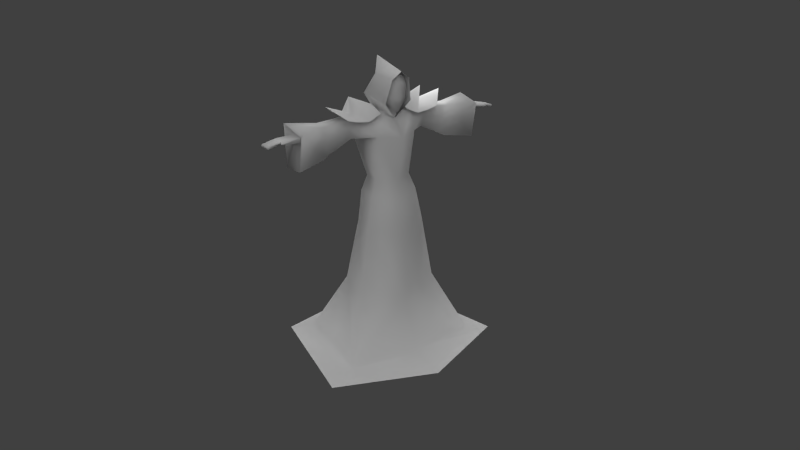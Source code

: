 # Source: mage.blend  (saved by Blender 2.56.0; exported with 4.5.12 LTS)
import bpy
from mathutils import Matrix  # noqa: F401  (used for matrix-valued properties, if any)

bpy.ops.wm.read_factory_settings(use_empty=True)
scene = bpy.context.scene
scene.name = 'Scene'

# ---- collections
col_collection_1 = bpy.data.collections.new('Collection 1'); scene.collection.children.link(col_collection_1)
col_collection_2 = bpy.data.collections.new('Collection 2'); scene.collection.children.link(col_collection_2)

# ---- materials (node trees are filled in below, after node groups)
mat_material_001 = bpy.data.materials.new('Material.001')
mat_material_001.alpha_threshold = 0.0
mat_material_001.use_transparent_shadow = False
mat_material_001.roughness = 0.5
mat_material_001.specular_intensity = 0.0
mat_material_001.line_color = (0.0, 0.0, 0.0, 1.0)

# ---- material node trees

# ---- world
world_world = bpy.data.worlds.new('World'); scene.world = world_world
world_world.color = (0.05088, 0.05088, 0.05088)
world_world.use_sun_shadow = False
world_world.sun_shadow_jitter_overblur = 0.0
world_world.cycles.sampling_method = 'MANUAL'
world_world.cycles.sample_map_resolution = 256

# ---- cameras
cam_camera = bpy.data.cameras.new('Camera')
cam_camera.clip_end = 100.0
cam_camera.lens = 35.0
cam_camera.ortho_scale = 7.314
cam_camera.dof.focus_distance = 0.0
cam_camera.dof.aperture_fstop = 128.0

# ---- lights
light_lamp = bpy.data.lights.new('Lamp', 'POINT')
light_lamp.transmission_factor = 0.0
light_lamp.cutoff_distance = 30.0
light_lamp.energy = 100.0
light_lamp.shadow_buffer_clip_start = 1.001
light_lamp.shadow_soft_size = 1.0
light_lamp.shadow_maximum_resolution = 0.006
light_lamp.use_absolute_resolution = True
light_lamp.cycles.use_multiple_importance_sampling = False
light_sun_001 = bpy.data.lights.new('Sun.001', 'SUN')
light_sun_001.transmission_factor = 0.0
light_sun_001.angle = 1.571
light_sun_001.energy = 1.0
light_sun_001.shadow_buffer_clip_start = 0.5
light_sun_001.shadow_soft_size = 1.0
light_sun_001.shadow_cascade_max_distance = 1000.0
light_sun_001.cycles.use_multiple_importance_sampling = False
light_sun = bpy.data.lights.new('Sun', 'SUN')
light_sun.transmission_factor = 0.0
light_sun.angle = 1.571
light_sun.energy = 1.0
light_sun.shadow_buffer_clip_start = 0.5
light_sun.shadow_soft_size = 1.0
light_sun.shadow_cascade_max_distance = 1000.0
light_sun.cycles.use_multiple_importance_sampling = False

# ---- meshes
me_mage_mesh = bpy.data.meshes.new('Mage_mesh')
me_mage_mesh.from_pydata([(5.189, 2.159, 6.491), (-5.189, 2.159, 6.491), (5.277, -1.076, 6.28), (-5.277, -1.076, 6.28), (6.774, 0.5897, 7.468), (-6.774, 0.5897, 7.468), (4.118, 2.159, 6.228), (-4.118, 2.159, 6.228), (1.506, 2.165, 6.648), (-1.506, 2.165, 6.648), (4.205, -1.076, 6.017), (-4.205, -1.076, 6.017), (4.143, 0.5447, 6.606), (-4.143, 0.5447, 6.606), (1.593, -1.07, 6.438), (-1.593, -1.07, 6.438), (1.532, 0.5506, 7.027), (-1.532, 0.5506, 7.027), (2.812, 2.162, 6.438), (-2.812, 2.162, 6.438), (2.899, -1.073, 5.87), (-2.899, -1.073, 5.87), (4.273, 0.4622, 8.108), (-4.273, 0.4622, 8.108), (0.0, 3.149, -10.28), (3.71, 2.674, -10.78), (-3.71, 2.674, -10.78), (4.466, -1.605, -11.05), (-4.466, -1.605, -11.05), (0.0, -2.938, -11.86), (0.0, 7.834, -17.07), (5.52, 6.793, -17.12), (-5.52, 6.793, -17.12), (7.536, -3.943, -17.15), (-7.536, -3.943, -17.15), (0.0, -4.939, -17.4), (0.0, 2.421, -4.113), (2.792, 1.584, -4.541), (-2.792, 1.584, -4.541), (3.44, -1.107, -4.773), (-3.44, -1.107, -4.773), (0.0, -2.691, -5.493), (1.044, 1.498, 6.792), (-1.044, 1.498, 6.792), (0.0, 1.929, 6.866), (0.0, -1.027, 5.778), (2.165, 1.382, 6.7), (-2.165, 1.382, 6.7), (2.586, -0.4085, 6.308), (-2.586, -0.4085, 6.308), (0.0, 2.568, 5.652), (0.0, 2.283, 2.945), (2.91, 1.781, 3.89), (-2.91, 1.781, 3.89), (0.0, -2.591, 4.197), (2.297, -1.308, 4.359), (-2.297, -1.308, 4.359), (0.0, -1.75, -0.01106), (2.054, -0.6453, 0.00956), (-2.054, -0.6453, 0.00956), (0.0, 1.566, 0.004297), (1.756, 1.311, 0.003555), (-1.756, 1.311, 0.003555), (5.572, 1.225, 6.109), (-5.572, 1.225, 6.109), (6.186, 0.1545, 5.821), (-6.186, 0.1545, 5.821), (5.841, 2.047, 3.464), (-5.841, 2.047, 3.464), (6.124, 0.2452, 3.375), (-6.124, 0.2452, 3.375), (7.479, 1.15, 6.021), (-7.479, 1.15, 6.021), (7.44, 0.1468, 5.759), (-7.44, 0.1468, 5.759), (7.525, 1.896, 2.675), (-7.525, 1.896, 2.675), (7.336, 0.2306, 2.735), (-7.336, 0.2306, 2.735), (6.813, 0.1506, 5.79), (-6.813, 0.1506, 5.79), (6.486, 1.181, 6.067), (-6.486, 1.181, 6.067), (6.657, 1.972, 3.225), (-6.657, 1.972, 3.225), (6.728, 0.2379, 3.202), (-6.728, 0.2379, 3.202), (2.671, -1.013, -1.58), (-2.671, -1.013, -1.58), (0.0, 2.058, -1.027), (2.47, 1.346, -1.386), (-2.47, 1.346, -1.386), (13.42, 0.825, 5.127), (-13.42, 0.825, 5.127), (13.45, -0.3274, 5.102), (-13.45, -0.3274, 5.102), (13.47, 0.9629, 4.794), (-13.47, 0.9629, 4.794), (13.37, -0.3416, 4.868), (-13.37, -0.3416, 4.868), (10.01, -0.3862, 5.428), (-10.01, -0.3862, 5.428), (9.958, 0.8114, 5.497), (-9.958, 0.8114, 5.497), (10.03, 0.9829, 4.86), (-10.03, 0.9829, 4.86), (9.943, -0.3827, 4.948), (-9.943, -0.3827, 4.948), (4.446, 0.1406, 5.998), (-4.446, 0.1406, 5.998), (4.028, 1.197, 6.365), (-4.028, 1.197, 6.365), (4.285, 1.795, 4.019), (-4.285, 1.795, 4.019), (4.346, 0.08882, 4.272), (-4.346, 0.08882, 4.272), (6.676, 0.7321, 3.107), (-6.676, 0.7321, 3.107), (6.648, 1.477, 3.116), (-6.648, 1.477, 3.116), (7.028, 0.7419, 3.018), (-7.028, 0.7419, 3.018), (7.078, 1.424, 3.002), (-7.078, 1.424, 3.002), (6.333, 0.7651, 3.218), (-6.333, 0.7651, 3.218), (6.241, 1.488, 3.247), (-6.241, 1.488, 3.247), (0.0, -2.444, -2.209), (10.33, -1.348, 5.878), (-10.33, -1.348, 5.878), (10.66, 1.676, 6.37), (-10.66, 1.676, 6.37), (10.63, 1.564, 2.368), (-10.63, 1.564, 2.368), (10.47, -0.6105, 2.35), (-10.47, -0.6105, 2.35), (12.09, -0.2408, 5.37), (-12.09, -0.2408, 5.37), (12.06, 0.8111, 5.414), (-12.06, 0.8111, 5.414), (12.1, 0.9552, 5.056), (-12.1, 0.9552, 5.056), (12.0, -0.2405, 5.114), (-12.0, -0.2405, 5.114), (12.22, -0.6803, 5.174), (-12.22, -0.6803, 5.174), (12.25, -0.6794, 5.27), (-12.25, -0.6794, 5.27), (12.08, -0.8769, 5.2), (-12.08, -0.8769, 5.2), (12.11, -0.8811, 5.303), (-12.11, -0.8811, 5.303), (1.895, 1.416, 7.991), (-1.895, 1.416, 7.991), (0.0, 2.161, 8.454), (1.475, -1.743, 7.394), (-1.475, -1.743, 7.394), (1.094, 0.5515, 9.821), (-1.094, 0.5515, 9.821), (0.0, 1.78, 11.22), (0.9846, -2.16, 9.598), (-0.9846, -2.16, 9.598), (0.0, -2.273, 10.28), (7.878, 8.378, -17.86), (-7.878, 8.378, -17.86), (10.33, -4.673, -17.89), (-10.33, -4.673, -17.89), (0.0, -8.633, -18.03), (0.0, 9.879, -17.66), (0.0, 1.418, 7.247), (0.8948, 0.1681, 7.816), (-0.8948, 0.1681, 7.816), (0.0, 1.58, 8.593), (1.138, 0.129, 8.215), (-1.138, 0.129, 8.215), (0.7218, 0.3978, 9.867), (-0.7218, 0.3978, 9.867), (0.0, 0.7193, 10.11), (0.8784, -0.8509, 7.11), (-0.8784, -0.8509, 7.11), (0.0, -1.179, 6.321), (0.7021, -1.605, 9.698), (-0.7021, -1.605, 9.698), (0.0, -1.621, 10.01), (1.038, -1.424, 7.466), (-1.038, -1.424, 7.466), (0.0, -1.763, 6.58), (1.11, 0.261, 8.929), (-1.11, 0.261, 8.929), (0.0, 1.157, 9.086), (0.9145, -1.743, 8.978), (-0.9145, -1.743, 8.978), (0.0, -2.003, 8.925), (1.129, 0.1694, 8.434), (-1.129, 0.1694, 8.434), (0.0, 1.451, 8.744), (1.0, -1.522, 7.929), (-1.0, -1.522, 7.929), (0.0, -2.068, 7.687)], [], [(2, 4, 12, 10), (13, 5, 3, 11), (4, 0, 6, 12), (7, 1, 5, 13), (12, 22, 20, 10), (21, 23, 13, 11), (22, 16, 14, 20), (15, 17, 23, 21), (6, 18, 22, 12), (23, 19, 7, 13), (18, 8, 16, 22), (17, 9, 19, 23), (25, 31, 30, 24), (30, 32, 26, 24), (25, 27, 33, 31), (34, 28, 26, 32), (29, 35, 33, 27), (34, 35, 29, 28), (36, 37, 25, 24), (26, 38, 36, 24), (37, 39, 27, 25), (28, 40, 38, 26), (39, 41, 29, 27), (29, 41, 40, 28), (42, 45, 48, 46), (49, 45, 43, 47), (42, 46, 50, 44), (50, 47, 43, 44), (50, 46, 52, 51), (53, 47, 50, 51), (48, 45, 54, 55), (54, 45, 49, 56), (55, 54, 57, 58), (57, 54, 56, 59), (51, 52, 61, 60), (62, 53, 51, 60), (52, 55, 58, 61), (59, 56, 53, 62), (65, 79, 81, 63), (82, 80, 66, 64), (79, 73, 71, 81), (72, 74, 80, 82), (69, 85, 79, 65), (80, 86, 70, 66), (85, 77, 73, 79), (74, 78, 86, 80), (60, 61, 90, 89), (91, 62, 60, 89), (61, 58, 87, 90), (88, 59, 62, 91), (92, 94, 98, 96), (99, 95, 93, 97), (48, 108, 110, 46), (111, 109, 49, 47), (108, 65, 63, 110), (64, 66, 109, 111), (46, 110, 112, 52), (113, 111, 47, 53), (110, 63, 67, 112), (68, 64, 111, 113), (55, 114, 108, 48), (109, 115, 56, 49), (114, 69, 65, 108), (66, 70, 115, 109), (52, 112, 114, 55), (115, 113, 53, 56), (112, 67, 69, 114), (70, 68, 113, 115), (63, 81, 83, 67), (84, 82, 64, 68), (71, 75, 83, 81), (84, 76, 72, 82), (85, 69, 124, 116), (125, 70, 86, 117), (77, 85, 116, 120), (117, 86, 78, 121), (83, 75, 122, 118), (123, 76, 84, 119), (67, 83, 118, 126), (119, 84, 68, 127), (75, 77, 120, 122), (121, 78, 76, 123), (69, 67, 126, 124), (127, 68, 70, 125), (126, 118, 116, 124), (117, 119, 127, 125), (118, 122, 120, 116), (121, 123, 119, 117), (57, 128, 87, 58), (88, 128, 57, 59), (73, 129, 131, 71), (132, 130, 74, 72), (71, 131, 133, 75), (134, 132, 72, 76), (77, 135, 129, 73), (130, 136, 78, 74), (75, 133, 135, 77), (136, 134, 76, 78), (100, 137, 139, 102), (140, 138, 101, 103), (137, 94, 92, 139), (93, 95, 138, 140), (102, 139, 141, 104), (142, 140, 103, 105), (139, 92, 96, 141), (97, 93, 140, 142), (143, 98, 94, 137), (95, 99, 144, 138), (104, 141, 143, 106), (144, 142, 105, 107), (141, 96, 98, 143), (99, 97, 142, 144), (143, 137, 147, 145), (148, 138, 144, 146), (106, 143, 145, 149), (146, 144, 107, 150), (137, 100, 151, 147), (152, 101, 138, 148), (100, 106, 149, 151), (150, 107, 101, 152), (149, 145, 147, 151), (148, 146, 150, 152), (104, 106, 135, 133), (136, 107, 105, 134), (102, 104, 133, 131), (134, 105, 103, 132), (100, 102, 131, 129), (132, 103, 101, 130), (100, 129, 135, 106), (136, 130, 101, 107), (39, 87, 128, 41), (128, 88, 40, 41), (37, 90, 87, 39), (88, 91, 38, 40), (36, 89, 90, 37), (91, 89, 36, 38), (44, 155, 153, 42), (154, 155, 44, 43), (42, 153, 156, 45), (157, 154, 43, 45), (155, 160, 158, 153), (159, 160, 155, 154), (153, 158, 161, 156), (162, 159, 154, 157), (158, 160, 163, 161), (163, 160, 159, 162), (33, 166, 164, 31), (165, 167, 34, 32), (35, 168, 166, 33), (167, 168, 35, 34), (164, 169, 30, 31), (30, 169, 165, 32), (185, 179, 171, 174), (172, 180, 186, 175), (174, 171, 170, 173), (170, 172, 175, 173), (182, 176, 178, 184), (178, 177, 183, 184), (179, 185, 187, 181), (187, 186, 180, 181), (170, 171, 42, 44), (43, 172, 170, 44), (179, 45, 42, 171), (43, 45, 180, 172), (181, 45, 179), (180, 45, 181), (188, 176, 182, 191), (183, 177, 189, 192), (176, 188, 190, 178), (190, 189, 177, 178), (191, 182, 184, 193), (184, 183, 192, 193), (174, 194, 197, 185), (198, 195, 175, 186), (194, 188, 191, 197), (192, 189, 195, 198), (188, 194, 196, 190), (196, 195, 189, 190), (194, 174, 173, 196), (173, 175, 195, 196), (185, 197, 199, 187), (199, 198, 186, 187), (197, 191, 193, 199), (193, 192, 198, 199)])
me_mage_mesh.polygons.foreach_set('use_smooth', [True] * 184)
_uv = me_mage_mesh.uv_layers.new(name='UVTex')
_uv.uv.foreach_set('vector', [0.4339, 0.7881, 0.4937, 0.8574, 0.3873, 0.8507, 0.3975, 0.7835, 0.1359, 0.8507, 0.0295, 0.8574, 0.08936, 0.7881, 0.1257, 0.7835, 0.4937, 0.8574, 0.4269, 0.9139, 0.3902, 0.9159, 0.3873, 0.8507, 0.133, 0.9159, 0.09635, 0.9139, 0.0295, 0.8574, 0.1359, 0.8507, 0.3873, 0.8507, 0.3504, 0.8514, 0.3543, 0.774, 0.3975, 0.7835, 0.1689, 0.774, 0.1728, 0.8514, 0.1359, 0.8507, 0.1257, 0.7835, 0.3504, 0.8514, 0.2763, 0.8512, 0.2896, 0.774, 0.3543, 0.774, 0.2336, 0.774, 0.247, 0.8512, 0.1728, 0.8514, 0.1689, 0.774, 0.3902, 0.9159, 0.3457, 0.9205, 0.3504, 0.8514, 0.3873, 0.8507, 0.1728, 0.8514, 0.1775, 0.9205, 0.133, 0.9159, 0.1359, 0.8507, 0.3457, 0.9205, 0.2853, 0.9266, 0.2763, 0.8512, 0.3504, 0.8514, 0.247, 0.8512, 0.2379, 0.9266, 0.1775, 0.9205, 0.1728, 0.8514, 0.1871, 0.2885, 0.05365, 0.2417, 0.05253, 0.3274, 0.1626, 0.3454, 0.6676, 0.3274, 0.6664, 0.2417, 0.533, 0.2885, 0.5575, 0.3454, 0.1871, 0.2885, 0.2545, 0.2323, 0.2012, 0.08402, 0.05365, 0.2417, 0.5189, 0.08402, 0.4656, 0.2323, 0.533, 0.2885, 0.6664, 0.2417, 0.36, 0.2115, 0.3604, 0.06374, 0.2012, 0.08402, 0.2545, 0.2323, 0.5189, 0.08402, 0.3604, 0.06374, 0.36, 0.2115, 0.4656, 0.2323, 0.2183, 0.4047, 0.2516, 0.3776, 0.1871, 0.2885, 0.1626, 0.3454, 0.533, 0.2885, 0.4684, 0.3776, 0.5018, 0.4047, 0.5575, 0.3454, 0.2516, 0.3776, 0.2932, 0.357, 0.2545, 0.2323, 0.1871, 0.2885, 0.4656, 0.2323, 0.4268, 0.357, 0.4684, 0.3776, 0.533, 0.2885, 0.2932, 0.357, 0.3598, 0.3392, 0.36, 0.2115, 0.2545, 0.2323, 0.36, 0.2115, 0.3598, 0.3392, 0.4268, 0.357, 0.4656, 0.2323, 0.3596, 0.5908, 0.3597, 0.5553, 0.3314, 0.5754, 0.3466, 0.5951, 0.3887, 0.5754, 0.3597, 0.5553, 0.3596, 0.5908, 0.3735, 0.5951, 0.1955, 0.5302, 0.2033, 0.5404, 0.2022, 0.5099, 0.1894, 0.5188, 0.5178, 0.5099, 0.5167, 0.5404, 0.5246, 0.5302, 0.5306, 0.5188, 0.2022, 0.5099, 0.2033, 0.5404, 0.2547, 0.5371, 0.2264, 0.4911, 0.4654, 0.5371, 0.5167, 0.5404, 0.5178, 0.5099, 0.4937, 0.4911, 0.3314, 0.5754, 0.3597, 0.5553, 0.3597, 0.5293, 0.32, 0.5414, 0.3597, 0.5293, 0.3597, 0.5553, 0.3887, 0.5754, 0.4001, 0.5414, 0.32, 0.5414, 0.3597, 0.5293, 0.3599, 0.4476, 0.31, 0.4486, 0.3599, 0.4476, 0.3597, 0.5293, 0.4001, 0.5414, 0.4101, 0.4486, 0.2264, 0.4911, 0.2547, 0.5371, 0.2683, 0.4526, 0.2374, 0.4544, 0.4518, 0.4526, 0.4654, 0.5371, 0.4937, 0.4911, 0.4826, 0.4544, 0.2547, 0.5371, 0.32, 0.5414, 0.31, 0.4486, 0.2683, 0.4526, 0.4101, 0.4486, 0.4001, 0.5414, 0.4654, 0.5371, 0.4518, 0.4526, 0.2947, 0.6147, 0.2907, 0.6217, 0.3041, 0.6257, 0.311, 0.6166, 0.4159, 0.6257, 0.4294, 0.6217, 0.4253, 0.6147, 0.4091, 0.6166, 0.2907, 0.6217, 0.2868, 0.628, 0.2966, 0.6363, 0.3041, 0.6257, 0.4235, 0.6363, 0.4333, 0.628, 0.4294, 0.6217, 0.4159, 0.6257, 0.2651, 0.6023, 0.2616, 0.6094, 0.2907, 0.6217, 0.2947, 0.6147, 0.4294, 0.6217, 0.4585, 0.6094, 0.4549, 0.6023, 0.4253, 0.6147, 0.2616, 0.6094, 0.2571, 0.6146, 0.2868, 0.628, 0.2907, 0.6217, 0.4333, 0.628, 0.463, 0.6146, 0.4585, 0.6094, 0.4294, 0.6217, 0.2374, 0.4544, 0.2683, 0.4526, 0.2691, 0.4254, 0.2343, 0.4408, 0.451, 0.4254, 0.4518, 0.4526, 0.4826, 0.4544, 0.4857, 0.4408, 0.2683, 0.4526, 0.31, 0.4486, 0.3063, 0.4136, 0.2691, 0.4254, 0.4138, 0.4136, 0.4101, 0.4486, 0.4518, 0.4526, 0.451, 0.4254, 0.8938, 0.9456, 0.9265, 0.9453, 0.9271, 0.9524, 0.89, 0.9552, 0.9334, 0.9159, 0.9339, 0.9089, 0.9666, 0.9091, 0.9704, 0.9187, 0.3314, 0.5754, 0.31, 0.5946, 0.3246, 0.6031, 0.3466, 0.5951, 0.3955, 0.6031, 0.4101, 0.5946, 0.3887, 0.5754, 0.3735, 0.5951, 0.31, 0.5946, 0.2947, 0.6147, 0.311, 0.6166, 0.3246, 0.6031, 0.4091, 0.6166, 0.4253, 0.6147, 0.4101, 0.5946, 0.3955, 0.6031, 0.2033, 0.5404, 0.2116, 0.5609, 0.2515, 0.5652, 0.2547, 0.5371, 0.4686, 0.5652, 0.5085, 0.5609, 0.5167, 0.5404, 0.4654, 0.5371, 0.2116, 0.5609, 0.2129, 0.5802, 0.2461, 0.5924, 0.2515, 0.5652, 0.474, 0.5924, 0.5072, 0.5802, 0.5085, 0.5609, 0.4686, 0.5652, 0.32, 0.5414, 0.284, 0.5749, 0.31, 0.5946, 0.3314, 0.5754, 0.4101, 0.5946, 0.4361, 0.5749, 0.4001, 0.5414, 0.3887, 0.5754, 0.284, 0.5749, 0.2651, 0.6023, 0.2947, 0.6147, 0.31, 0.5946, 0.4253, 0.6147, 0.4549, 0.6023, 0.4361, 0.5749, 0.4101, 0.5946, 0.2547, 0.5371, 0.2515, 0.5652, 0.284, 0.5749, 0.32, 0.5414, 0.4361, 0.5749, 0.4686, 0.5652, 0.4654, 0.5371, 0.4001, 0.5414, 0.2515, 0.5652, 0.2461, 0.5924, 0.2651, 0.6023, 0.284, 0.5749, 0.4549, 0.6023, 0.474, 0.5924, 0.4686, 0.5652, 0.4361, 0.5749, 0.2129, 0.5802, 0.2103, 0.5924, 0.2446, 0.6023, 0.2461, 0.5924, 0.4755, 0.6023, 0.5098, 0.5924, 0.5072, 0.5802, 0.474, 0.5924, 0.2081, 0.6047, 0.2448, 0.6114, 0.2446, 0.6023, 0.2103, 0.5924, 0.4755, 0.6023, 0.4752, 0.6114, 0.5119, 0.6047, 0.5098, 0.5924, 0.2616, 0.6094, 0.2651, 0.6023, 0.258, 0.603, 0.2567, 0.6067, 0.4621, 0.603, 0.4549, 0.6023, 0.4585, 0.6094, 0.4633, 0.6067, 0.2571, 0.6146, 0.2616, 0.6094, 0.2567, 0.6067, 0.2551, 0.6099, 0.4633, 0.6067, 0.4585, 0.6094, 0.463, 0.6146, 0.465, 0.6099, 0.2446, 0.6023, 0.2448, 0.6114, 0.2493, 0.608, 0.2498, 0.6037, 0.4708, 0.608, 0.4752, 0.6114, 0.4755, 0.6023, 0.4703, 0.6037, 0.2461, 0.5924, 0.2446, 0.6023, 0.2498, 0.6037, 0.2509, 0.5994, 0.4703, 0.6037, 0.4755, 0.6023, 0.474, 0.5924, 0.4692, 0.5994, 0.2448, 0.6114, 0.2571, 0.6146, 0.2551, 0.6099, 0.2493, 0.608, 0.465, 0.6099, 0.463, 0.6146, 0.4752, 0.6114, 0.4708, 0.608, 0.2651, 0.6023, 0.2461, 0.5924, 0.2509, 0.5994, 0.258, 0.603, 0.4692, 0.5994, 0.474, 0.5924, 0.4549, 0.6023, 0.4621, 0.603, 0.2509, 0.5994, 0.2498, 0.6037, 0.2567, 0.6067, 0.258, 0.603, 0.4633, 0.6067, 0.4703, 0.6037, 0.4692, 0.5994, 0.4621, 0.603, 0.2498, 0.6037, 0.2493, 0.608, 0.2551, 0.6099, 0.2567, 0.6067, 0.465, 0.6099, 0.4708, 0.608, 0.4703, 0.6037, 0.4633, 0.6067, 0.3599, 0.4476, 0.3598, 0.3999, 0.3063, 0.4136, 0.31, 0.4486, 0.4138, 0.4136, 0.3598, 0.3999, 0.3599, 0.4476, 0.4101, 0.4486, 0.2868, 0.628, 0.2606, 0.6463, 0.2697, 0.6744, 0.2966, 0.6363, 0.4504, 0.6744, 0.4594, 0.6463, 0.4333, 0.628, 0.4235, 0.6363, 0.2081, 0.6047, 0.2153, 0.6501, 0.2427, 0.6279, 0.2448, 0.6114, 0.4773, 0.6279, 0.5048, 0.6501, 0.5119, 0.6047, 0.4752, 0.6114, 0.2571, 0.6146, 0.2498, 0.6312, 0.2606, 0.6463, 0.2868, 0.628, 0.4594, 0.6463, 0.4703, 0.6312, 0.463, 0.6146, 0.4333, 0.628, 0.2448, 0.6114, 0.2427, 0.6279, 0.2498, 0.6312, 0.2571, 0.6146, 0.4703, 0.6312, 0.4773, 0.6279, 0.4752, 0.6114, 0.463, 0.6146, 0.7388, 0.7507, 0.8217, 0.7477, 0.8218, 0.7057, 0.7381, 0.7029, 0.6252, 0.8115, 0.6253, 0.8535, 0.7083, 0.8565, 0.7089, 0.8086, 0.8217, 0.7477, 0.8768, 0.7534, 0.8773, 0.7074, 0.8218, 0.7057, 0.5697, 0.8132, 0.5702, 0.8592, 0.6253, 0.8535, 0.6252, 0.8115, 0.7009, 0.9208, 0.6171, 0.9309, 0.6128, 0.9159, 0.694, 0.8951, 0.8153, 0.9076, 0.8123, 0.9229, 0.728, 0.9201, 0.7326, 0.8939, 0.6171, 0.9309, 0.5613, 0.9289, 0.5569, 0.915, 0.6128, 0.9159, 0.8709, 0.9018, 0.8677, 0.916, 0.8123, 0.9229, 0.8153, 0.9076, 0.9664, 0.9552, 0.9271, 0.9524, 0.9265, 0.9453, 0.9658, 0.9476, 0.9339, 0.9089, 0.9334, 0.9159, 0.8941, 0.9187, 0.8947, 0.9111, 0.7093, 0.7586, 0.6262, 0.7638, 0.6264, 0.7159, 0.7081, 0.7039, 0.8079, 0.8208, 0.808, 0.8687, 0.7249, 0.8634, 0.7261, 0.8088, 0.6262, 0.7638, 0.571, 0.7691, 0.571, 0.7168, 0.6264, 0.7159, 0.8633, 0.8217, 0.8633, 0.8739, 0.808, 0.8687, 0.8079, 0.8208, 0.7334, 0.977, 0.7288, 0.955, 0.7685, 0.9502, 0.7703, 0.9584, 0.6664, 0.954, 0.7063, 0.9553, 0.7036, 0.9776, 0.6652, 0.9623, 0.7081, 0.7039, 0.6264, 0.7159, 0.6161, 0.6991, 0.6213, 0.6907, 0.8182, 0.8039, 0.8079, 0.8208, 0.7261, 0.8088, 0.813, 0.7955, 0.8217, 0.7477, 0.7388, 0.7507, 0.8218, 0.7734, 0.8281, 0.7657, 0.6253, 0.8792, 0.7083, 0.8565, 0.6253, 0.8535, 0.6189, 0.8715, 0.8586, 0.9433, 0.8619, 0.9586, 0.7908, 0.9554, 0.789, 0.9465, 0.6446, 0.9612, 0.5741, 0.9705, 0.576, 0.955, 0.6456, 0.9521, 0.7908, 0.9554, 0.7703, 0.9584, 0.7685, 0.9502, 0.789, 0.9465, 0.6664, 0.954, 0.6652, 0.9623, 0.6446, 0.9612, 0.6456, 0.9521, 0.2359, 0.647, 0.2513, 0.6484, 0.2498, 0.6312, 0.2427, 0.6279, 0.4703, 0.6312, 0.4688, 0.6484, 0.4842, 0.647, 0.4773, 0.6279, 0.2315, 0.6534, 0.2359, 0.647, 0.2427, 0.6279, 0.2153, 0.6501, 0.4773, 0.6279, 0.4842, 0.647, 0.4886, 0.6534, 0.5048, 0.6501, 0.2553, 0.651, 0.2533, 0.6634, 0.2697, 0.6744, 0.2606, 0.6463, 0.4504, 0.6744, 0.4667, 0.6634, 0.4648, 0.651, 0.4594, 0.6463, 0.2553, 0.651, 0.2606, 0.6463, 0.2498, 0.6312, 0.2513, 0.6484, 0.4703, 0.6312, 0.4594, 0.6463, 0.4648, 0.651, 0.4688, 0.6484, 0.2932, 0.357, 0.3063, 0.4136, 0.3598, 0.3999, 0.3598, 0.3392, 0.3598, 0.3999, 0.4138, 0.4136, 0.4268, 0.357, 0.3598, 0.3392, 0.2516, 0.3776, 0.2691, 0.4254, 0.3063, 0.4136, 0.2932, 0.357, 0.4138, 0.4136, 0.451, 0.4254, 0.4684, 0.3776, 0.4268, 0.357, 0.2183, 0.4047, 0.2343, 0.4408, 0.2691, 0.4254, 0.2516, 0.3776, 0.451, 0.4254, 0.4857, 0.4408, 0.5018, 0.4047, 0.4684, 0.3776, 0.7774, 0.3669, 0.8144, 0.4033, 0.846, 0.3718, 0.8106, 0.3338, 0.7834, 0.4355, 0.8144, 0.4034, 0.7773, 0.367, 0.7448, 0.4007, 0.8106, 0.3338, 0.846, 0.3718, 0.9163, 0.3352, 0.8971, 0.2436, 0.748, 0.5064, 0.7834, 0.4355, 0.7448, 0.4007, 0.6561, 0.4888, 0.8144, 0.4033, 0.8384, 0.427, 0.8662, 0.4135, 0.846, 0.3718, 0.8254, 0.455, 0.8385, 0.427, 0.8144, 0.4034, 0.7834, 0.4355, 0.846, 0.3718, 0.8662, 0.4135, 0.9244, 0.4314, 0.9163, 0.3352, 0.8443, 0.5128, 0.8254, 0.455, 0.7834, 0.4355, 0.748, 0.5064, 0.8662, 0.4135, 0.8384, 0.427, 0.8939, 0.4817, 0.9244, 0.4314, 0.8941, 0.4815, 0.8385, 0.427, 0.8254, 0.455, 0.8443, 0.5128, 0.2012, 0.08402, 0.1641, 0.04774, 0.01672, 0.2189, 0.05365, 0.2417, 0.7034, 0.2189, 0.556, 0.04774, 0.5189, 0.08402, 0.6664, 0.2417, 0.3604, 0.06374, 0.3605, 0.03937, 0.1641, 0.04774, 0.2012, 0.08402, 0.556, 0.04774, 0.3605, 0.03937, 0.3604, 0.06374, 0.5189, 0.08402, 0.01672, 0.2189, 0.02546, 0.3331, 0.05253, 0.3274, 0.05365, 0.2417, 0.6676, 0.3274, 0.6946, 0.3331, 0.7034, 0.2189, 0.6664, 0.2417, 0.8539, 0.08965, 0.8629, 0.07069, 0.9058, 0.07943, 0.9068, 0.09552, 0.7314, 0.07943, 0.7743, 0.07069, 0.7833, 0.08965, 0.7304, 0.09552, 0.9068, 0.09552, 0.9058, 0.07943, 0.9606, 0.04776, 0.9749, 0.09399, 0.6766, 0.04776, 0.7314, 0.07943, 0.7304, 0.09552, 0.6623, 0.09399, 0.8552, 0.1552, 0.9303, 0.1435, 0.9555, 0.1602, 0.8687, 0.1921, 0.6817, 0.1602, 0.7069, 0.1435, 0.782, 0.1552, 0.7685, 0.1921, 0.8629, 0.07069, 0.8539, 0.08965, 0.8184, 0.08093, 0.8183, 0.06204, 0.8188, 0.08093, 0.7833, 0.08965, 0.7743, 0.07069, 0.8189, 0.06204, 0.9606, 0.04776, 0.9058, 0.07943, 0.9312, 0.01943, 0.9709, 0.02746, 0.706, 0.01943, 0.7314, 0.07943, 0.6766, 0.04776, 0.6663, 0.02746, 0.8629, 0.07069, 0.8189, 0.03089, 0.9312, 0.01943, 0.9058, 0.07943, 0.706, 0.01943, 0.8183, 0.03089, 0.7743, 0.07069, 0.7314, 0.07943, 0.8183, 0.06204, 0.8189, 0.03089, 0.8629, 0.07069, 0.7743, 0.07069, 0.8183, 0.03089, 0.8189, 0.06204, 0.9183, 0.1191, 0.9303, 0.1435, 0.8552, 0.1552, 0.8548, 0.1321, 0.782, 0.1552, 0.7069, 0.1435, 0.7189, 0.1191, 0.7824, 0.1321, 0.9303, 0.1435, 0.9183, 0.1191, 0.9652, 0.1271, 0.9555, 0.1602, 0.672, 0.1271, 0.7189, 0.1191, 0.7069, 0.1435, 0.6817, 0.1602, 0.8548, 0.1321, 0.8552, 0.1552, 0.8185, 0.1682, 0.8185, 0.1375, 0.8187, 0.1682, 0.782, 0.1552, 0.7824, 0.1321, 0.8187, 0.1375, 0.9068, 0.09552, 0.9103, 0.1027, 0.8541, 0.1027, 0.8539, 0.08965, 0.7831, 0.1027, 0.7269, 0.1027, 0.7304, 0.09552, 0.7833, 0.08965, 0.9103, 0.1027, 0.9183, 0.1191, 0.8548, 0.1321, 0.8541, 0.1027, 0.7824, 0.1321, 0.7189, 0.1191, 0.7269, 0.1027, 0.7831, 0.1027, 0.9183, 0.1191, 0.9103, 0.1027, 0.9701, 0.1106, 0.9652, 0.1271, 0.6671, 0.1106, 0.7269, 0.1027, 0.7189, 0.1191, 0.672, 0.1271, 0.9103, 0.1027, 0.9068, 0.09552, 0.9749, 0.09399, 0.9701, 0.1106, 0.6623, 0.09399, 0.7304, 0.09552, 0.7269, 0.1027, 0.6671, 0.1106, 0.8539, 0.08965, 0.8541, 0.1027, 0.8184, 0.09824, 0.8184, 0.08093, 0.8188, 0.09824, 0.7831, 0.1027, 0.7833, 0.08965, 0.8188, 0.08093, 0.8541, 0.1027, 0.8548, 0.1321, 0.8185, 0.1375, 0.8184, 0.09824, 0.8187, 0.1375, 0.7824, 0.1321, 0.7831, 0.1027, 0.8188, 0.09824])
me_mage_mesh.materials.append(mat_material_001)
me_mage_mesh.use_remesh_preserve_volume = False
me_mage_mesh.use_remesh_preserve_attributes = False
me_mage_mesh.use_mirror_x = True
me_mage_mesh.update()
arm_armature_001 = bpy.data.armatures.new('Armature.001')  # bones are not reproduced

# ---- objects
ob_lamp = bpy.data.objects.new('Lamp', light_lamp)
ob_camera = bpy.data.objects.new('Camera', cam_camera)
ob_cube = bpy.data.objects.new('Cube', me_mage_mesh)
ob_sun_001 = bpy.data.objects.new('Sun.001', light_sun_001)
ob_sun = bpy.data.objects.new('Sun', light_sun)
ob_armature = bpy.data.objects.new('Armature', arm_armature_001)

# ---- transforms, parenting, visibility, modifiers, constraints
ob_lamp.location = (4.076, 1.005, 5.904)
ob_lamp.rotation_euler = (0.6503, 0.05522, 1.866)
ob_lamp.lock_rotations_4d = False
ob_lamp.empty_display_type = 'ARROWS'
ob_lamp.color = (0.0, 0.0, 0.0, 0.0)
ob_lamp.lineart.crease_threshold = 0.0
ob_camera.location = (-25.79, -37.01, 15.47)
ob_camera.rotation_euler = (1.176, 0.002848, -0.625)
ob_camera.scale = (1.0, 1.0, 1.0)
ob_camera.lock_rotations_4d = False
ob_camera.empty_display_type = 'ARROWS'
ob_camera.color = (0.0, 0.0, 0.0, 0.0)
ob_camera.display_type = 'WIRE'
ob_camera.lineart.crease_threshold = 0.0
ob_cube.location = (0.0, 0.0, 0.0)
ob_cube.scale = (0.6003, 0.6003, 0.6376)
ob_cube.lock_rotations_4d = False
ob_cube.empty_display_type = 'ARROWS'
ob_cube.lineart.crease_threshold = 0.0
ob_cube.use_mesh_mirror_x = True
_vg = ob_cube.vertex_groups.new(name='Group')
for _i, _w in zip([39, 40, 58, 59, 61, 62, 87, 88, 128], [3.393e-08, 3.393e-08, 0.0, 0.0, 0.0, 0.0, 1.495e-07, 1.495e-07, 0.0]): _vg.add([_i], _w, 'REPLACE')
_vg = ob_cube.vertex_groups.new(name='thigh_l')
for _i, _w in zip([24, 25, 26, 27, 28, 36, 37, 39, 41, 87, 89, 90, 128], [1.657e-13, 1.831e-09, 0.0, 0.0003402, 0.0, 0.5, 1.0, 0.9997, 0.5, 1.0, 0.4985, 0.9806, 0.5029]): _vg.add([_i], _w, 'REPLACE')
_vg = ob_cube.vertex_groups.new(name='thigh_r')
for _i, _w in zip([24, 25, 26, 27, 28, 36, 38, 40, 41, 88, 89, 91, 128], [1.657e-13, 0.0, 1.831e-09, 0.0, 0.0003402, 0.5, 1.0, 0.9997, 0.5, 1.0, 0.4985, 0.9806, 0.5029]): _vg.add([_i], _w, 'REPLACE')
_vg = ob_cube.vertex_groups.new(name='shin_l')
for _i, _w in zip([24, 25, 27, 29], [0.5, 0.9978, 1.0, 0.515]): _vg.add([_i], _w, 'REPLACE')
_vg = ob_cube.vertex_groups.new(name='shin_r')
for _i, _w in zip([24, 26, 28, 29], [0.5, 0.9978, 1.0, 0.515]): _vg.add([_i], _w, 'REPLACE')
_vg = ob_cube.vertex_groups.new(name='pelvis')
for _i, _w in zip([57, 58, 59, 60, 61, 62, 87, 88, 89, 90, 91, 128], [0.9997, 1.0, 1.0, 1.0, 1.0, 1.0, 0.9853, 0.9853, 1.0, 1.0, 1.0, 0.9846]): _vg.add([_i], _w, 'REPLACE')
_vg = ob_cube.vertex_groups.new(name='spine_1')
_vg.add([57, 58, 59, 61, 62], 1.0, 'REPLACE')
_vg = ob_cube.vertex_groups.new(name='spine_3')
for _i, _w in zip([50, 51, 52, 53, 54, 55, 56], [1.0, 1.0, 0.999, 0.999, 1.0, 1.0, 1.0]): _vg.add([_i], _w, 'REPLACE')
_vg = ob_cube.vertex_groups.new(name='neck')
_vg.add([42, 43, 44, 45, 46, 47, 48, 49, 50], 1.0, 'REPLACE')
_vg = ob_cube.vertex_groups.new(name='upper_arm_l')
_vg.add([46, 48, 52, 55, 63, 65, 67, 69, 79, 81, 83, 85, 108, 110, 112, 114, 116, 118, 124, 126], 1.0, 'REPLACE')
_vg = ob_cube.vertex_groups.new(name='upper_arm_r')
_vg.add([47, 49, 53, 56, 64, 66, 68, 70, 80, 82, 84, 86, 109, 111, 113, 115, 117, 119, 125, 127], 1.0, 'REPLACE')
_vg = ob_cube.vertex_groups.new(name='skull')
_vg.add([42, 43, 44, 45, 153, 154, 155, 156, 157, 158, 159, 160, 161, 162, 163, 170, 171, 172, 173, 174, 175, 176, 177, 178, 179, 180, 181, 182, 183, 184, 185, 186, 187, 188, 189, 190, 191, 192, 193, 194, 195, 196, 197, 198, 199], 1.0, 'REPLACE')
_vg = ob_cube.vertex_groups.new(name='lower_arm_l')
for _i, _w in zip([65, 67, 69, 71, 73, 75, 77, 79, 81, 83, 85, 100, 102, 104, 106, 114, 116, 118, 120, 122, 124, 126, 129, 131, 133, 135], [0.002872, 1.0, 1.0, 1.0, 1.0, 1.0, 1.0, 1.0, 1.0, 1.0, 1.0, 1.0, 1.0, 1.0, 1.0, 0.0004454, 1.0, 1.0, 1.0, 1.0, 1.0, 1.0, 0.9939, 0.9726, 1.0, 1.0]): _vg.add([_i], _w, 'REPLACE')
_vg = ob_cube.vertex_groups.new(name='lower_arm_r')
for _i, _w in zip([66, 68, 70, 72, 74, 76, 78, 80, 84, 86, 101, 103, 105, 107, 115, 117, 119, 121, 123, 125, 127, 130, 132, 134, 136], [0.002872, 1.0, 1.0, 1.0, 1.0, 1.0, 1.0, 0.4, 1.0, 1.0, 1.0, 1.0, 1.0, 1.0, 0.0004454, 1.0, 1.0, 1.0, 1.0, 1.0, 1.0, 0.9939, 0.9726, 1.0, 1.0]): _vg.add([_i], _w, 'REPLACE')
_vg = ob_cube.vertex_groups.new(name='torso_ctrl')
_vg.add([0, 1, 2, 3, 4, 5, 6, 7, 8, 9, 10, 11, 12, 13, 14, 15, 16, 17, 18, 19, 20, 21, 22, 23], 1.0, 'REPLACE')
_vg = ob_cube.vertex_groups.new(name='palm_l')
_vg.add([100, 102, 104, 106, 137, 139, 141, 143], 1.0, 'REPLACE')
_vg = ob_cube.vertex_groups.new(name='palm_r')
_vg.add([101, 103, 105, 107, 138, 140, 142, 144], 1.0, 'REPLACE')
_vg = ob_cube.vertex_groups.new(name='fingers_r')
_vg.add([93, 95, 97, 99, 138, 140, 142, 144], 1.0, 'REPLACE')
_vg = ob_cube.vertex_groups.new(name='fingers_l')
_vg.add([92, 94, 96, 98, 137, 139, 141, 143], 1.0, 'REPLACE')
_vg = ob_cube.vertex_groups.new(name='thumb_l')
_vg.add([100, 106, 137, 143, 145, 147, 149, 151], 1.0, 'REPLACE')
_vg = ob_cube.vertex_groups.new(name='thumb_r')
_vg.add([101, 107, 138, 144, 146, 148, 150, 152], 1.0, 'REPLACE')
_vg = ob_cube.vertex_groups.new(name='foot_l')
_vg = ob_cube.vertex_groups.new(name='foot_r')
_vg = ob_cube.vertex_groups.new(name='foot_ctrl_l')
_vg.add([30, 31, 33, 35, 164, 166, 168, 169], 1.0, 'REPLACE')
_vg = ob_cube.vertex_groups.new(name='foot_ctrl_r')
_vg.add([30, 32, 34, 35, 165, 167, 168, 169], 1.0, 'REPLACE')
_m = ob_cube.modifiers.new('Armature', 'ARMATURE')
_m.object = ob_armature
_m.use_bone_envelopes = True
ob_sun_001.location = (13.98, 12.14, 3.131)
ob_sun_001.rotation_euler = (0.9801, 0.01567, 2.355)
ob_sun_001.empty_display_type = 'ARROWS'
ob_sun_001.lineart.crease_threshold = 0.0
ob_sun.location = (-10.18, -10.63, 12.97)
ob_sun.rotation_euler = (0.7124, 1.451e-16, -0.7033)
ob_sun.empty_display_type = 'ARROWS'
ob_sun.lineart.crease_threshold = 0.0
ob_armature.location = (0.0, 0.0, 0.0)
ob_armature.empty_display_type = 'ARROWS'
ob_armature.show_in_front = True
ob_armature.lineart.crease_threshold = 0.0

# ---- collection membership
col_collection_1.objects.link(ob_lamp)
col_collection_1.objects.link(ob_camera)
col_collection_1.objects.link(ob_cube)
col_collection_2.objects.link(ob_sun_001)
col_collection_2.objects.link(ob_sun)
col_collection_2.objects.link(ob_armature)

# ---- scene / render settings (as saved in the file)
scene.camera = ob_camera
scene.frame_start = 1; scene.frame_end = 18; scene.frame_set(1)
scene.render.engine = 'BLENDER_EEVEE_NEXT'
scene.render.image_settings.color_mode = 'RGB'
scene.render.image_settings.compression = 90
scene.render.resolution_percentage = 50
scene.render.dither_intensity = 0.0
scene.render.bake_margin = 2
scene.render.bake_bias = 0.0
scene.cycles.use_denoising = False
scene.cycles.samples = 10
scene.cycles.sampling_pattern = 'TABULATED_SOBOL'
scene.cycles.light_sampling_threshold = 0.0
scene.cycles.use_adaptive_sampling = False
scene.cycles.use_light_tree = False
scene.cycles.blur_glossy = 0.0
scene.cycles.volume_bounces = 1
scene.cycles.pixel_filter_type = 'GAUSSIAN'
scene.cycles.sample_clamp_indirect = 0.0
scene.view_settings.view_transform = 'Standard'
bpy.context.view_layer.update()
